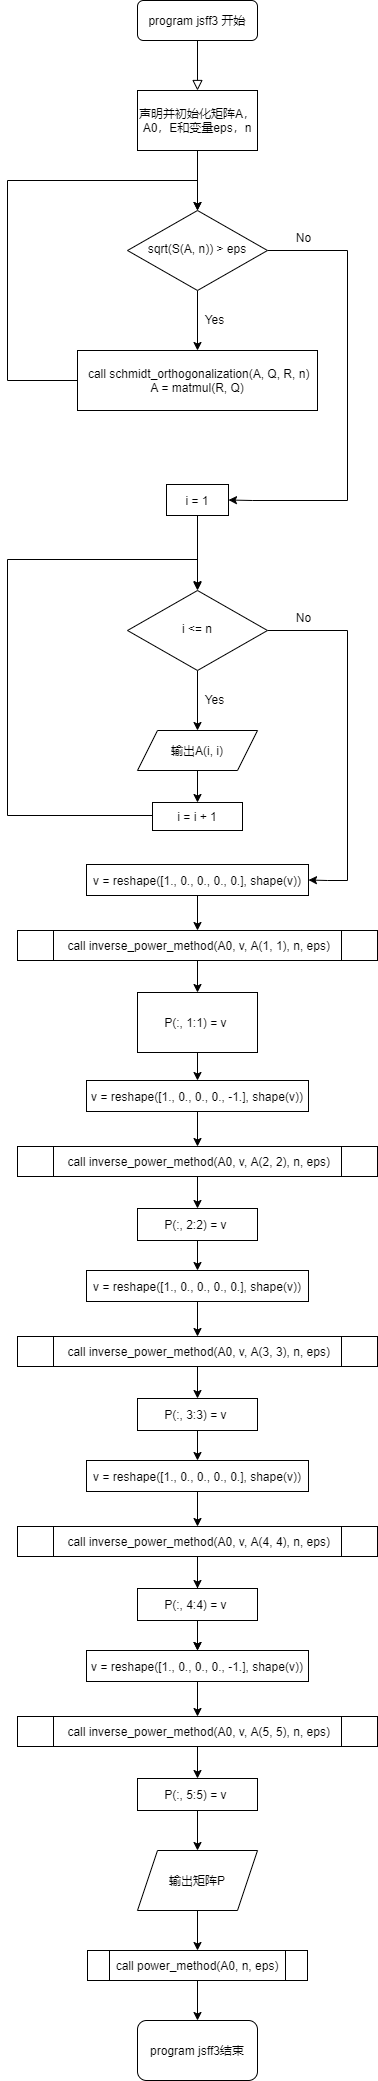

The diagram above was exported from draw.io. Its source (the exported page's mxGraphModel, read from the mxfile embedded in the PNG):
<mxGraphModel dx="734" dy="668" grid="1" gridSize="10" guides="1" tooltips="1" connect="1" arrows="1" fold="1" page="1" pageScale="1" pageWidth="827" pageHeight="1169" math="0" shadow="0">
  <root>
    <mxCell id="WIyWlLk6GJQsqaUBKTNV-0" />
    <mxCell id="WIyWlLk6GJQsqaUBKTNV-1" parent="WIyWlLk6GJQsqaUBKTNV-0" />
    <mxCell id="WIyWlLk6GJQsqaUBKTNV-2" value="" style="rounded=0;html=1;jettySize=auto;orthogonalLoop=1;fontSize=11;endArrow=block;endFill=0;endSize=8;strokeWidth=1;shadow=0;labelBackgroundColor=none;edgeStyle=orthogonalEdgeStyle;" parent="WIyWlLk6GJQsqaUBKTNV-1" source="WIyWlLk6GJQsqaUBKTNV-3" edge="1">
      <mxGeometry relative="1" as="geometry">
        <mxPoint x="220" y="170" as="targetPoint" />
      </mxGeometry>
    </mxCell>
    <mxCell id="WIyWlLk6GJQsqaUBKTNV-3" value="program jsff3 开始" style="rounded=1;whiteSpace=wrap;html=1;fontSize=12;glass=0;strokeWidth=1;shadow=0;" parent="WIyWlLk6GJQsqaUBKTNV-1" vertex="1">
      <mxGeometry x="160" y="80" width="120" height="40" as="geometry" />
    </mxCell>
    <mxCell id="FDvQrYrK8QlF2wxkQufF-14" style="edgeStyle=orthogonalEdgeStyle;rounded=0;orthogonalLoop=1;jettySize=auto;html=1;" parent="WIyWlLk6GJQsqaUBKTNV-1" source="WIyWlLk6GJQsqaUBKTNV-10" target="FDvQrYrK8QlF2wxkQufF-7" edge="1">
      <mxGeometry relative="1" as="geometry" />
    </mxCell>
    <mxCell id="FDvQrYrK8QlF2wxkQufF-21" style="edgeStyle=orthogonalEdgeStyle;rounded=0;orthogonalLoop=1;jettySize=auto;html=1;entryX=1;entryY=0.5;entryDx=0;entryDy=0;" parent="WIyWlLk6GJQsqaUBKTNV-1" source="WIyWlLk6GJQsqaUBKTNV-10" target="FDvQrYrK8QlF2wxkQufF-18" edge="1">
      <mxGeometry relative="1" as="geometry">
        <mxPoint x="400" y="580" as="targetPoint" />
        <Array as="points">
          <mxPoint x="370" y="330" />
          <mxPoint x="370" y="580" />
          <mxPoint x="275" y="580" />
        </Array>
      </mxGeometry>
    </mxCell>
    <mxCell id="WIyWlLk6GJQsqaUBKTNV-10" value="sqrt(S(A, n)) &amp;gt; eps" style="rhombus;whiteSpace=wrap;html=1;shadow=0;fontFamily=Helvetica;fontSize=12;align=center;strokeWidth=1;spacing=6;spacingTop=-4;" parent="WIyWlLk6GJQsqaUBKTNV-1" vertex="1">
      <mxGeometry x="150" y="290" width="140" height="80" as="geometry" />
    </mxCell>
    <mxCell id="FDvQrYrK8QlF2wxkQufF-6" value="" style="edgeStyle=orthogonalEdgeStyle;rounded=0;orthogonalLoop=1;jettySize=auto;html=1;" parent="WIyWlLk6GJQsqaUBKTNV-1" source="FDvQrYrK8QlF2wxkQufF-5" target="WIyWlLk6GJQsqaUBKTNV-10" edge="1">
      <mxGeometry relative="1" as="geometry" />
    </mxCell>
    <mxCell id="FDvQrYrK8QlF2wxkQufF-5" value="声明并初始化矩阵A，A0，E和变量eps，n" style="rounded=0;whiteSpace=wrap;html=1;" parent="WIyWlLk6GJQsqaUBKTNV-1" vertex="1">
      <mxGeometry x="160" y="170" width="120" height="60" as="geometry" />
    </mxCell>
    <mxCell id="FDvQrYrK8QlF2wxkQufF-12" style="edgeStyle=orthogonalEdgeStyle;rounded=0;orthogonalLoop=1;jettySize=auto;html=1;" parent="WIyWlLk6GJQsqaUBKTNV-1" source="FDvQrYrK8QlF2wxkQufF-7" target="WIyWlLk6GJQsqaUBKTNV-10" edge="1">
      <mxGeometry relative="1" as="geometry">
        <mxPoint x="30" y="260" as="targetPoint" />
        <Array as="points">
          <mxPoint x="30" y="460" />
          <mxPoint x="30" y="260" />
          <mxPoint x="220" y="260" />
        </Array>
      </mxGeometry>
    </mxCell>
    <mxCell id="FDvQrYrK8QlF2wxkQufF-7" value="&amp;nbsp;call schmidt_orthogonalization(A, Q, R, n)&lt;br&gt;A = matmul(R, Q)" style="rounded=0;whiteSpace=wrap;html=1;" parent="WIyWlLk6GJQsqaUBKTNV-1" vertex="1">
      <mxGeometry x="100" y="430" width="240" height="60" as="geometry" />
    </mxCell>
    <mxCell id="FDvQrYrK8QlF2wxkQufF-16" value="Yes" style="text;html=1;resizable=0;autosize=1;align=center;verticalAlign=middle;points=[];fillColor=none;strokeColor=none;rounded=0;" parent="WIyWlLk6GJQsqaUBKTNV-1" vertex="1">
      <mxGeometry x="222" y="389" width="30" height="20" as="geometry" />
    </mxCell>
    <mxCell id="FDvQrYrK8QlF2wxkQufF-32" style="edgeStyle=orthogonalEdgeStyle;rounded=0;orthogonalLoop=1;jettySize=auto;html=1;" parent="WIyWlLk6GJQsqaUBKTNV-1" source="FDvQrYrK8QlF2wxkQufF-18" edge="1">
      <mxGeometry relative="1" as="geometry">
        <mxPoint x="220" y="670" as="targetPoint" />
      </mxGeometry>
    </mxCell>
    <mxCell id="FDvQrYrK8QlF2wxkQufF-18" value="i = 1" style="rounded=0;whiteSpace=wrap;html=1;" parent="WIyWlLk6GJQsqaUBKTNV-1" vertex="1">
      <mxGeometry x="189" y="564" width="62" height="31" as="geometry" />
    </mxCell>
    <mxCell id="FDvQrYrK8QlF2wxkQufF-22" value="No" style="text;html=1;resizable=0;autosize=1;align=center;verticalAlign=middle;points=[];fillColor=none;strokeColor=none;rounded=0;" parent="WIyWlLk6GJQsqaUBKTNV-1" vertex="1">
      <mxGeometry x="311" y="307" width="30" height="20" as="geometry" />
    </mxCell>
    <mxCell id="FDvQrYrK8QlF2wxkQufF-23" style="edgeStyle=orthogonalEdgeStyle;rounded=0;orthogonalLoop=1;jettySize=auto;html=1;" parent="WIyWlLk6GJQsqaUBKTNV-1" source="FDvQrYrK8QlF2wxkQufF-25" edge="1">
      <mxGeometry relative="1" as="geometry">
        <mxPoint x="220" y="810" as="targetPoint" />
      </mxGeometry>
    </mxCell>
    <mxCell id="FDvQrYrK8QlF2wxkQufF-24" style="edgeStyle=orthogonalEdgeStyle;rounded=0;orthogonalLoop=1;jettySize=auto;html=1;entryX=1;entryY=0.5;entryDx=0;entryDy=0;" parent="WIyWlLk6GJQsqaUBKTNV-1" source="FDvQrYrK8QlF2wxkQufF-25" target="FDvQrYrK8QlF2wxkQufF-29" edge="1">
      <mxGeometry relative="1" as="geometry">
        <mxPoint x="400" y="960" as="targetPoint" />
        <Array as="points">
          <mxPoint x="370" y="710" />
          <mxPoint x="370" y="960" />
          <mxPoint x="350" y="960" />
        </Array>
      </mxGeometry>
    </mxCell>
    <mxCell id="FDvQrYrK8QlF2wxkQufF-25" value="i &amp;lt;= n" style="rhombus;whiteSpace=wrap;html=1;shadow=0;fontFamily=Helvetica;fontSize=12;align=center;strokeWidth=1;spacing=6;spacingTop=-4;" parent="WIyWlLk6GJQsqaUBKTNV-1" vertex="1">
      <mxGeometry x="150" y="670" width="140" height="80" as="geometry" />
    </mxCell>
    <mxCell id="FDvQrYrK8QlF2wxkQufF-26" style="edgeStyle=orthogonalEdgeStyle;rounded=0;orthogonalLoop=1;jettySize=auto;html=1;exitX=0;exitY=0.5;exitDx=0;exitDy=0;" parent="WIyWlLk6GJQsqaUBKTNV-1" edge="1">
      <mxGeometry relative="1" as="geometry">
        <mxPoint x="220" y="669" as="targetPoint" />
        <Array as="points">
          <mxPoint x="30" y="895" />
          <mxPoint x="30" y="639" />
          <mxPoint x="220" y="639" />
        </Array>
        <mxPoint x="175" y="895" as="sourcePoint" />
      </mxGeometry>
    </mxCell>
    <mxCell id="FDvQrYrK8QlF2wxkQufF-28" value="Yes" style="text;html=1;resizable=0;autosize=1;align=center;verticalAlign=middle;points=[];fillColor=none;strokeColor=none;rounded=0;" parent="WIyWlLk6GJQsqaUBKTNV-1" vertex="1">
      <mxGeometry x="222" y="769" width="30" height="20" as="geometry" />
    </mxCell>
    <mxCell id="FDvQrYrK8QlF2wxkQufF-35" style="edgeStyle=orthogonalEdgeStyle;rounded=0;orthogonalLoop=1;jettySize=auto;html=1;entryX=0.5;entryY=0;entryDx=0;entryDy=0;" parent="WIyWlLk6GJQsqaUBKTNV-1" source="FDvQrYrK8QlF2wxkQufF-29" target="FDvQrYrK8QlF2wxkQufF-34" edge="1">
      <mxGeometry relative="1" as="geometry" />
    </mxCell>
    <mxCell id="FDvQrYrK8QlF2wxkQufF-29" value="v = reshape([1., 0., 0., 0., 0.], shape(v))" style="rounded=0;whiteSpace=wrap;html=1;" parent="WIyWlLk6GJQsqaUBKTNV-1" vertex="1">
      <mxGeometry x="109" y="944" width="222" height="31" as="geometry" />
    </mxCell>
    <mxCell id="FDvQrYrK8QlF2wxkQufF-30" value="No" style="text;html=1;resizable=0;autosize=1;align=center;verticalAlign=middle;points=[];fillColor=none;strokeColor=none;rounded=0;" parent="WIyWlLk6GJQsqaUBKTNV-1" vertex="1">
      <mxGeometry x="311" y="687" width="30" height="20" as="geometry" />
    </mxCell>
    <mxCell id="FDvQrYrK8QlF2wxkQufF-33" value="输出A(i, i)" style="shape=parallelogram;perimeter=parallelogramPerimeter;whiteSpace=wrap;html=1;fixedSize=1;" parent="WIyWlLk6GJQsqaUBKTNV-1" vertex="1">
      <mxGeometry x="160" y="810" width="120" height="40" as="geometry" />
    </mxCell>
    <mxCell id="FDvQrYrK8QlF2wxkQufF-37" value="" style="edgeStyle=orthogonalEdgeStyle;rounded=0;orthogonalLoop=1;jettySize=auto;html=1;" parent="WIyWlLk6GJQsqaUBKTNV-1" source="FDvQrYrK8QlF2wxkQufF-34" target="FDvQrYrK8QlF2wxkQufF-36" edge="1">
      <mxGeometry relative="1" as="geometry" />
    </mxCell>
    <mxCell id="FDvQrYrK8QlF2wxkQufF-34" value="&amp;nbsp;call inverse_power_method(A0, v, A(1, 1), n, eps)" style="shape=process;whiteSpace=wrap;html=1;backgroundOutline=1;" parent="WIyWlLk6GJQsqaUBKTNV-1" vertex="1">
      <mxGeometry x="40" y="1010" width="360" height="30" as="geometry" />
    </mxCell>
    <mxCell id="FDvQrYrK8QlF2wxkQufF-44" value="" style="edgeStyle=orthogonalEdgeStyle;rounded=0;orthogonalLoop=1;jettySize=auto;html=1;" parent="WIyWlLk6GJQsqaUBKTNV-1" source="FDvQrYrK8QlF2wxkQufF-36" edge="1">
      <mxGeometry relative="1" as="geometry">
        <mxPoint x="220" y="1160" as="targetPoint" />
      </mxGeometry>
    </mxCell>
    <mxCell id="FDvQrYrK8QlF2wxkQufF-36" value="P(:, 1:1) = v&amp;nbsp;" style="whiteSpace=wrap;html=1;" parent="WIyWlLk6GJQsqaUBKTNV-1" vertex="1">
      <mxGeometry x="160" y="1072" width="120" height="60" as="geometry" />
    </mxCell>
    <mxCell id="FDvQrYrK8QlF2wxkQufF-45" style="edgeStyle=orthogonalEdgeStyle;rounded=0;orthogonalLoop=1;jettySize=auto;html=1;entryX=0.5;entryY=0;entryDx=0;entryDy=0;" parent="WIyWlLk6GJQsqaUBKTNV-1" source="FDvQrYrK8QlF2wxkQufF-46" target="FDvQrYrK8QlF2wxkQufF-48" edge="1">
      <mxGeometry relative="1" as="geometry" />
    </mxCell>
    <mxCell id="FDvQrYrK8QlF2wxkQufF-46" value="v = reshape([1., 0., 0., 0., -1.], shape(v))" style="rounded=0;whiteSpace=wrap;html=1;" parent="WIyWlLk6GJQsqaUBKTNV-1" vertex="1">
      <mxGeometry x="109" y="1160" width="222" height="31" as="geometry" />
    </mxCell>
    <mxCell id="FDvQrYrK8QlF2wxkQufF-47" value="" style="edgeStyle=orthogonalEdgeStyle;rounded=0;orthogonalLoop=1;jettySize=auto;html=1;" parent="WIyWlLk6GJQsqaUBKTNV-1" source="FDvQrYrK8QlF2wxkQufF-48" target="FDvQrYrK8QlF2wxkQufF-49" edge="1">
      <mxGeometry relative="1" as="geometry" />
    </mxCell>
    <mxCell id="FDvQrYrK8QlF2wxkQufF-48" value="&amp;nbsp;call inverse_power_method(A0, v, A(2, 2), n, eps)" style="shape=process;whiteSpace=wrap;html=1;backgroundOutline=1;" parent="WIyWlLk6GJQsqaUBKTNV-1" vertex="1">
      <mxGeometry x="40" y="1226" width="360" height="30" as="geometry" />
    </mxCell>
    <mxCell id="FDvQrYrK8QlF2wxkQufF-66" style="edgeStyle=orthogonalEdgeStyle;rounded=0;orthogonalLoop=1;jettySize=auto;html=1;entryX=0.5;entryY=0;entryDx=0;entryDy=0;" parent="WIyWlLk6GJQsqaUBKTNV-1" source="FDvQrYrK8QlF2wxkQufF-49" target="FDvQrYrK8QlF2wxkQufF-51" edge="1">
      <mxGeometry relative="1" as="geometry" />
    </mxCell>
    <mxCell id="FDvQrYrK8QlF2wxkQufF-49" value="P(:, 2:2) = v&amp;nbsp;" style="whiteSpace=wrap;html=1;" parent="WIyWlLk6GJQsqaUBKTNV-1" vertex="1">
      <mxGeometry x="160" y="1288" width="120" height="32" as="geometry" />
    </mxCell>
    <mxCell id="FDvQrYrK8QlF2wxkQufF-50" style="edgeStyle=orthogonalEdgeStyle;rounded=0;orthogonalLoop=1;jettySize=auto;html=1;entryX=0.5;entryY=0;entryDx=0;entryDy=0;" parent="WIyWlLk6GJQsqaUBKTNV-1" source="FDvQrYrK8QlF2wxkQufF-51" target="FDvQrYrK8QlF2wxkQufF-53" edge="1">
      <mxGeometry relative="1" as="geometry" />
    </mxCell>
    <mxCell id="FDvQrYrK8QlF2wxkQufF-51" value="v = reshape([1., 0., 0., 0., 0.], shape(v))" style="rounded=0;whiteSpace=wrap;html=1;" parent="WIyWlLk6GJQsqaUBKTNV-1" vertex="1">
      <mxGeometry x="109" y="1350" width="222" height="31" as="geometry" />
    </mxCell>
    <mxCell id="FDvQrYrK8QlF2wxkQufF-52" value="" style="edgeStyle=orthogonalEdgeStyle;rounded=0;orthogonalLoop=1;jettySize=auto;html=1;" parent="WIyWlLk6GJQsqaUBKTNV-1" source="FDvQrYrK8QlF2wxkQufF-53" target="FDvQrYrK8QlF2wxkQufF-54" edge="1">
      <mxGeometry relative="1" as="geometry" />
    </mxCell>
    <mxCell id="FDvQrYrK8QlF2wxkQufF-53" value="&amp;nbsp;call inverse_power_method(A0, v, A(3, 3), n, eps)" style="shape=process;whiteSpace=wrap;html=1;backgroundOutline=1;" parent="WIyWlLk6GJQsqaUBKTNV-1" vertex="1">
      <mxGeometry x="40" y="1416" width="360" height="30" as="geometry" />
    </mxCell>
    <mxCell id="FDvQrYrK8QlF2wxkQufF-67" style="edgeStyle=orthogonalEdgeStyle;rounded=0;orthogonalLoop=1;jettySize=auto;html=1;entryX=0.5;entryY=0;entryDx=0;entryDy=0;" parent="WIyWlLk6GJQsqaUBKTNV-1" source="FDvQrYrK8QlF2wxkQufF-54" target="FDvQrYrK8QlF2wxkQufF-56" edge="1">
      <mxGeometry relative="1" as="geometry" />
    </mxCell>
    <mxCell id="FDvQrYrK8QlF2wxkQufF-54" value="P(:, 3:3) = v&amp;nbsp;" style="whiteSpace=wrap;html=1;" parent="WIyWlLk6GJQsqaUBKTNV-1" vertex="1">
      <mxGeometry x="160" y="1478" width="120" height="32" as="geometry" />
    </mxCell>
    <mxCell id="FDvQrYrK8QlF2wxkQufF-55" style="edgeStyle=orthogonalEdgeStyle;rounded=0;orthogonalLoop=1;jettySize=auto;html=1;entryX=0.5;entryY=0;entryDx=0;entryDy=0;" parent="WIyWlLk6GJQsqaUBKTNV-1" source="FDvQrYrK8QlF2wxkQufF-56" target="FDvQrYrK8QlF2wxkQufF-58" edge="1">
      <mxGeometry relative="1" as="geometry" />
    </mxCell>
    <mxCell id="FDvQrYrK8QlF2wxkQufF-56" value="v = reshape([1., 0., 0., 0., 0.], shape(v))" style="rounded=0;whiteSpace=wrap;html=1;" parent="WIyWlLk6GJQsqaUBKTNV-1" vertex="1">
      <mxGeometry x="109" y="1540" width="222" height="31" as="geometry" />
    </mxCell>
    <mxCell id="FDvQrYrK8QlF2wxkQufF-57" value="" style="edgeStyle=orthogonalEdgeStyle;rounded=0;orthogonalLoop=1;jettySize=auto;html=1;" parent="WIyWlLk6GJQsqaUBKTNV-1" source="FDvQrYrK8QlF2wxkQufF-58" target="FDvQrYrK8QlF2wxkQufF-59" edge="1">
      <mxGeometry relative="1" as="geometry" />
    </mxCell>
    <mxCell id="FDvQrYrK8QlF2wxkQufF-69" value="" style="edgeStyle=orthogonalEdgeStyle;rounded=0;orthogonalLoop=1;jettySize=auto;html=1;" parent="WIyWlLk6GJQsqaUBKTNV-1" source="FDvQrYrK8QlF2wxkQufF-58" target="FDvQrYrK8QlF2wxkQufF-61" edge="1">
      <mxGeometry relative="1" as="geometry" />
    </mxCell>
    <mxCell id="FDvQrYrK8QlF2wxkQufF-58" value="&amp;nbsp;call inverse_power_method(A0, v, A(4, 4), n, eps)" style="shape=process;whiteSpace=wrap;html=1;backgroundOutline=1;" parent="WIyWlLk6GJQsqaUBKTNV-1" vertex="1">
      <mxGeometry x="40" y="1606" width="360" height="30" as="geometry" />
    </mxCell>
    <mxCell id="FDvQrYrK8QlF2wxkQufF-68" style="edgeStyle=orthogonalEdgeStyle;rounded=0;orthogonalLoop=1;jettySize=auto;html=1;entryX=0.5;entryY=0;entryDx=0;entryDy=0;" parent="WIyWlLk6GJQsqaUBKTNV-1" source="FDvQrYrK8QlF2wxkQufF-59" target="FDvQrYrK8QlF2wxkQufF-61" edge="1">
      <mxGeometry relative="1" as="geometry" />
    </mxCell>
    <mxCell id="FDvQrYrK8QlF2wxkQufF-59" value="P(:, 4:4) = v&amp;nbsp;" style="whiteSpace=wrap;html=1;" parent="WIyWlLk6GJQsqaUBKTNV-1" vertex="1">
      <mxGeometry x="160" y="1668" width="120" height="32" as="geometry" />
    </mxCell>
    <mxCell id="FDvQrYrK8QlF2wxkQufF-60" style="edgeStyle=orthogonalEdgeStyle;rounded=0;orthogonalLoop=1;jettySize=auto;html=1;entryX=0.5;entryY=0;entryDx=0;entryDy=0;" parent="WIyWlLk6GJQsqaUBKTNV-1" source="FDvQrYrK8QlF2wxkQufF-61" target="FDvQrYrK8QlF2wxkQufF-63" edge="1">
      <mxGeometry relative="1" as="geometry" />
    </mxCell>
    <mxCell id="FDvQrYrK8QlF2wxkQufF-61" value="v = reshape([1., 0., 0., 0., -1.], shape(v))" style="rounded=0;whiteSpace=wrap;html=1;" parent="WIyWlLk6GJQsqaUBKTNV-1" vertex="1">
      <mxGeometry x="109" y="1730" width="222" height="31" as="geometry" />
    </mxCell>
    <mxCell id="FDvQrYrK8QlF2wxkQufF-62" value="" style="edgeStyle=orthogonalEdgeStyle;rounded=0;orthogonalLoop=1;jettySize=auto;html=1;" parent="WIyWlLk6GJQsqaUBKTNV-1" source="FDvQrYrK8QlF2wxkQufF-63" target="FDvQrYrK8QlF2wxkQufF-64" edge="1">
      <mxGeometry relative="1" as="geometry" />
    </mxCell>
    <mxCell id="FDvQrYrK8QlF2wxkQufF-63" value="&amp;nbsp;call inverse_power_method(A0, v, A(5, 5), n, eps)" style="shape=process;whiteSpace=wrap;html=1;backgroundOutline=1;" parent="WIyWlLk6GJQsqaUBKTNV-1" vertex="1">
      <mxGeometry x="40" y="1796" width="360" height="30" as="geometry" />
    </mxCell>
    <mxCell id="FDvQrYrK8QlF2wxkQufF-71" style="edgeStyle=orthogonalEdgeStyle;rounded=0;orthogonalLoop=1;jettySize=auto;html=1;entryX=0.5;entryY=0;entryDx=0;entryDy=0;" parent="WIyWlLk6GJQsqaUBKTNV-1" source="FDvQrYrK8QlF2wxkQufF-64" target="FDvQrYrK8QlF2wxkQufF-70" edge="1">
      <mxGeometry relative="1" as="geometry" />
    </mxCell>
    <mxCell id="FDvQrYrK8QlF2wxkQufF-64" value="P(:, 5:5) = v&amp;nbsp;" style="whiteSpace=wrap;html=1;" parent="WIyWlLk6GJQsqaUBKTNV-1" vertex="1">
      <mxGeometry x="160" y="1858" width="120" height="32" as="geometry" />
    </mxCell>
    <mxCell id="FDvQrYrK8QlF2wxkQufF-73" style="edgeStyle=orthogonalEdgeStyle;rounded=0;orthogonalLoop=1;jettySize=auto;html=1;" parent="WIyWlLk6GJQsqaUBKTNV-1" source="FDvQrYrK8QlF2wxkQufF-70" target="FDvQrYrK8QlF2wxkQufF-72" edge="1">
      <mxGeometry relative="1" as="geometry" />
    </mxCell>
    <mxCell id="FDvQrYrK8QlF2wxkQufF-70" value="输出矩阵P" style="shape=parallelogram;perimeter=parallelogramPerimeter;whiteSpace=wrap;html=1;fixedSize=1;" parent="WIyWlLk6GJQsqaUBKTNV-1" vertex="1">
      <mxGeometry x="160" y="1930" width="120" height="60" as="geometry" />
    </mxCell>
    <mxCell id="FDvQrYrK8QlF2wxkQufF-75" style="edgeStyle=orthogonalEdgeStyle;rounded=0;orthogonalLoop=1;jettySize=auto;html=1;entryX=0.5;entryY=0;entryDx=0;entryDy=0;" parent="WIyWlLk6GJQsqaUBKTNV-1" source="FDvQrYrK8QlF2wxkQufF-72" target="FDvQrYrK8QlF2wxkQufF-74" edge="1">
      <mxGeometry relative="1" as="geometry" />
    </mxCell>
    <mxCell id="FDvQrYrK8QlF2wxkQufF-72" value="call power_method(A0, n, eps)" style="shape=process;whiteSpace=wrap;html=1;backgroundOutline=1;" parent="WIyWlLk6GJQsqaUBKTNV-1" vertex="1">
      <mxGeometry x="110" y="2030" width="220" height="30" as="geometry" />
    </mxCell>
    <mxCell id="FDvQrYrK8QlF2wxkQufF-74" value="program jsff3结束" style="rounded=1;whiteSpace=wrap;html=1;" parent="WIyWlLk6GJQsqaUBKTNV-1" vertex="1">
      <mxGeometry x="160" y="2100" width="120" height="60" as="geometry" />
    </mxCell>
    <mxCell id="tUh4eMb-Cjh2zl0I4s4D-6" value="" style="edgeStyle=orthogonalEdgeStyle;rounded=0;orthogonalLoop=1;jettySize=auto;html=1;" edge="1" parent="WIyWlLk6GJQsqaUBKTNV-1" target="tUh4eMb-Cjh2zl0I4s4D-7">
      <mxGeometry relative="1" as="geometry">
        <mxPoint x="220" y="850" as="sourcePoint" />
      </mxGeometry>
    </mxCell>
    <mxCell id="tUh4eMb-Cjh2zl0I4s4D-7" value="i = i + 1" style="whiteSpace=wrap;html=1;" vertex="1" parent="WIyWlLk6GJQsqaUBKTNV-1">
      <mxGeometry x="175" y="882" width="90" height="28" as="geometry" />
    </mxCell>
  </root>
</mxGraphModel>